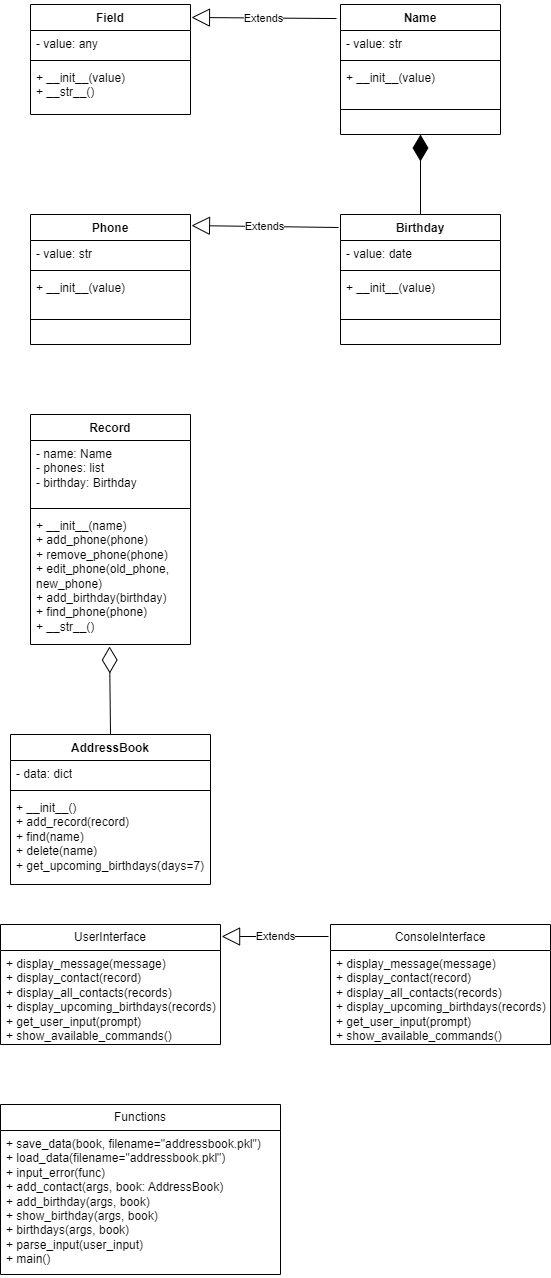

The diagram above was exported from draw.io. Its source (the exported page's mxGraphModel, read from the mxfile embedded in the PNG):
<mxGraphModel dx="1393" dy="758" grid="1" gridSize="10" guides="1" tooltips="1" connect="1" arrows="1" fold="1" page="1" pageScale="1" pageWidth="827" pageHeight="1169" math="0" shadow="0">
  <root>
    <mxCell id="0" />
    <mxCell id="1" parent="0" />
    <mxCell id="NR1NGkB9vHWKMtR311Ef-6" value="AddressBook" style="swimlane;fontStyle=1;align=center;verticalAlign=top;childLayout=stackLayout;horizontal=1;startSize=26;horizontalStack=0;resizeParent=1;resizeParentMax=0;resizeLast=0;collapsible=1;marginBottom=0;whiteSpace=wrap;html=1;" vertex="1" parent="1">
      <mxGeometry x="60" y="770" width="200" height="150" as="geometry" />
    </mxCell>
    <mxCell id="NR1NGkB9vHWKMtR311Ef-7" value="- data: dict" style="text;strokeColor=none;fillColor=none;align=left;verticalAlign=top;spacingLeft=4;spacingRight=4;overflow=hidden;rotatable=0;points=[[0,0.5],[1,0.5]];portConstraint=eastwest;whiteSpace=wrap;html=1;" vertex="1" parent="NR1NGkB9vHWKMtR311Ef-6">
      <mxGeometry y="26" width="200" height="26" as="geometry" />
    </mxCell>
    <mxCell id="NR1NGkB9vHWKMtR311Ef-8" value="" style="line;strokeWidth=1;fillColor=none;align=left;verticalAlign=middle;spacingTop=-1;spacingLeft=3;spacingRight=3;rotatable=0;labelPosition=right;points=[];portConstraint=eastwest;strokeColor=inherit;" vertex="1" parent="NR1NGkB9vHWKMtR311Ef-6">
      <mxGeometry y="52" width="200" height="8" as="geometry" />
    </mxCell>
    <mxCell id="NR1NGkB9vHWKMtR311Ef-9" value="+ __init__()&lt;div&gt;+ add_record(record)&lt;/div&gt;&lt;div&gt;+ find(name)&lt;/div&gt;&lt;div&gt;+ delete(name)&lt;/div&gt;&lt;div&gt;+ get_upcoming_birthdays(days=7)&lt;/div&gt;" style="text;strokeColor=none;fillColor=none;align=left;verticalAlign=top;spacingLeft=4;spacingRight=4;overflow=hidden;rotatable=0;points=[[0,0.5],[1,0.5]];portConstraint=eastwest;whiteSpace=wrap;html=1;" vertex="1" parent="NR1NGkB9vHWKMtR311Ef-6">
      <mxGeometry y="60" width="200" height="90" as="geometry" />
    </mxCell>
    <mxCell id="NR1NGkB9vHWKMtR311Ef-11" value="Record" style="swimlane;fontStyle=1;align=center;verticalAlign=top;childLayout=stackLayout;horizontal=1;startSize=26;horizontalStack=0;resizeParent=1;resizeParentMax=0;resizeLast=0;collapsible=1;marginBottom=0;whiteSpace=wrap;html=1;" vertex="1" parent="1">
      <mxGeometry x="80" y="450" width="160" height="230" as="geometry" />
    </mxCell>
    <mxCell id="NR1NGkB9vHWKMtR311Ef-12" value="- name: Name&lt;div&gt;- phones: list&lt;/div&gt;&lt;div&gt;- birthday: Birthday&lt;/div&gt;" style="text;strokeColor=none;fillColor=none;align=left;verticalAlign=top;spacingLeft=4;spacingRight=4;overflow=hidden;rotatable=0;points=[[0,0.5],[1,0.5]];portConstraint=eastwest;whiteSpace=wrap;html=1;" vertex="1" parent="NR1NGkB9vHWKMtR311Ef-11">
      <mxGeometry y="26" width="160" height="64" as="geometry" />
    </mxCell>
    <mxCell id="NR1NGkB9vHWKMtR311Ef-13" value="" style="line;strokeWidth=1;fillColor=none;align=left;verticalAlign=middle;spacingTop=-1;spacingLeft=3;spacingRight=3;rotatable=0;labelPosition=right;points=[];portConstraint=eastwest;strokeColor=inherit;" vertex="1" parent="NR1NGkB9vHWKMtR311Ef-11">
      <mxGeometry y="90" width="160" height="8" as="geometry" />
    </mxCell>
    <mxCell id="NR1NGkB9vHWKMtR311Ef-14" value="+ __init__(name)&lt;div&gt;+ add_phone(phone)&lt;/div&gt;&lt;div&gt;+ remove_phone(phone)&lt;/div&gt;&lt;div&gt;+ edit_phone(old_phone, new_phone)&lt;/div&gt;&lt;div&gt;+ add_birthday(birthday)&lt;/div&gt;&lt;div&gt;+ find_phone(phone)&lt;/div&gt;&lt;div&gt;+ __str__()&lt;/div&gt;" style="text;strokeColor=none;fillColor=none;align=left;verticalAlign=top;spacingLeft=4;spacingRight=4;overflow=hidden;rotatable=0;points=[[0,0.5],[1,0.5]];portConstraint=eastwest;whiteSpace=wrap;html=1;" vertex="1" parent="NR1NGkB9vHWKMtR311Ef-11">
      <mxGeometry y="98" width="160" height="132" as="geometry" />
    </mxCell>
    <mxCell id="NR1NGkB9vHWKMtR311Ef-27" value="Field" style="swimlane;fontStyle=1;align=center;verticalAlign=top;childLayout=stackLayout;horizontal=1;startSize=26;horizontalStack=0;resizeParent=1;resizeParentMax=0;resizeLast=0;collapsible=1;marginBottom=0;whiteSpace=wrap;html=1;" vertex="1" parent="1">
      <mxGeometry x="80" y="40" width="160" height="110" as="geometry" />
    </mxCell>
    <mxCell id="NR1NGkB9vHWKMtR311Ef-28" value="- value: any" style="text;strokeColor=none;fillColor=none;align=left;verticalAlign=top;spacingLeft=4;spacingRight=4;overflow=hidden;rotatable=0;points=[[0,0.5],[1,0.5]];portConstraint=eastwest;whiteSpace=wrap;html=1;" vertex="1" parent="NR1NGkB9vHWKMtR311Ef-27">
      <mxGeometry y="26" width="160" height="26" as="geometry" />
    </mxCell>
    <mxCell id="NR1NGkB9vHWKMtR311Ef-29" value="" style="line;strokeWidth=1;fillColor=none;align=left;verticalAlign=middle;spacingTop=-1;spacingLeft=3;spacingRight=3;rotatable=0;labelPosition=right;points=[];portConstraint=eastwest;strokeColor=inherit;" vertex="1" parent="NR1NGkB9vHWKMtR311Ef-27">
      <mxGeometry y="52" width="160" height="8" as="geometry" />
    </mxCell>
    <mxCell id="NR1NGkB9vHWKMtR311Ef-30" value="+ __init__(value)&lt;div&gt;+ __str__()&lt;/div&gt;" style="text;strokeColor=none;fillColor=none;align=left;verticalAlign=top;spacingLeft=4;spacingRight=4;overflow=hidden;rotatable=0;points=[[0,0.5],[1,0.5]];portConstraint=eastwest;whiteSpace=wrap;html=1;" vertex="1" parent="NR1NGkB9vHWKMtR311Ef-27">
      <mxGeometry y="60" width="160" height="50" as="geometry" />
    </mxCell>
    <mxCell id="NR1NGkB9vHWKMtR311Ef-31" value="Name" style="swimlane;fontStyle=1;align=center;verticalAlign=top;childLayout=stackLayout;horizontal=1;startSize=26;horizontalStack=0;resizeParent=1;resizeParentMax=0;resizeLast=0;collapsible=1;marginBottom=0;whiteSpace=wrap;html=1;" vertex="1" parent="1">
      <mxGeometry x="390" y="40" width="160" height="130" as="geometry" />
    </mxCell>
    <mxCell id="NR1NGkB9vHWKMtR311Ef-32" value="- value: str" style="text;strokeColor=none;fillColor=none;align=left;verticalAlign=top;spacingLeft=4;spacingRight=4;overflow=hidden;rotatable=0;points=[[0,0.5],[1,0.5]];portConstraint=eastwest;whiteSpace=wrap;html=1;" vertex="1" parent="NR1NGkB9vHWKMtR311Ef-31">
      <mxGeometry y="26" width="160" height="26" as="geometry" />
    </mxCell>
    <mxCell id="NR1NGkB9vHWKMtR311Ef-33" value="" style="line;strokeWidth=1;fillColor=none;align=left;verticalAlign=middle;spacingTop=-1;spacingLeft=3;spacingRight=3;rotatable=0;labelPosition=right;points=[];portConstraint=eastwest;strokeColor=inherit;" vertex="1" parent="NR1NGkB9vHWKMtR311Ef-31">
      <mxGeometry y="52" width="160" height="8" as="geometry" />
    </mxCell>
    <mxCell id="NR1NGkB9vHWKMtR311Ef-34" value="+ __init__(value)" style="text;strokeColor=none;fillColor=none;align=left;verticalAlign=top;spacingLeft=4;spacingRight=4;overflow=hidden;rotatable=0;points=[[0,0.5],[1,0.5]];portConstraint=eastwest;whiteSpace=wrap;html=1;" vertex="1" parent="NR1NGkB9vHWKMtR311Ef-31">
      <mxGeometry y="60" width="160" height="20" as="geometry" />
    </mxCell>
    <mxCell id="NR1NGkB9vHWKMtR311Ef-35" value="" style="line;strokeWidth=1;fillColor=none;align=left;verticalAlign=middle;spacingTop=-1;spacingLeft=3;spacingRight=3;rotatable=0;labelPosition=right;points=[];portConstraint=eastwest;strokeColor=inherit;" vertex="1" parent="NR1NGkB9vHWKMtR311Ef-31">
      <mxGeometry y="80" width="160" height="50" as="geometry" />
    </mxCell>
    <mxCell id="NR1NGkB9vHWKMtR311Ef-36" value="Birthday" style="swimlane;fontStyle=1;align=center;verticalAlign=top;childLayout=stackLayout;horizontal=1;startSize=26;horizontalStack=0;resizeParent=1;resizeParentMax=0;resizeLast=0;collapsible=1;marginBottom=0;whiteSpace=wrap;html=1;" vertex="1" parent="1">
      <mxGeometry x="390" y="250" width="160" height="130" as="geometry" />
    </mxCell>
    <mxCell id="NR1NGkB9vHWKMtR311Ef-37" value="- value: date" style="text;strokeColor=none;fillColor=none;align=left;verticalAlign=top;spacingLeft=4;spacingRight=4;overflow=hidden;rotatable=0;points=[[0,0.5],[1,0.5]];portConstraint=eastwest;whiteSpace=wrap;html=1;" vertex="1" parent="NR1NGkB9vHWKMtR311Ef-36">
      <mxGeometry y="26" width="160" height="26" as="geometry" />
    </mxCell>
    <mxCell id="NR1NGkB9vHWKMtR311Ef-38" value="" style="line;strokeWidth=1;fillColor=none;align=left;verticalAlign=middle;spacingTop=-1;spacingLeft=3;spacingRight=3;rotatable=0;labelPosition=right;points=[];portConstraint=eastwest;strokeColor=inherit;" vertex="1" parent="NR1NGkB9vHWKMtR311Ef-36">
      <mxGeometry y="52" width="160" height="8" as="geometry" />
    </mxCell>
    <mxCell id="NR1NGkB9vHWKMtR311Ef-39" value="+ __init__(value)" style="text;strokeColor=none;fillColor=none;align=left;verticalAlign=top;spacingLeft=4;spacingRight=4;overflow=hidden;rotatable=0;points=[[0,0.5],[1,0.5]];portConstraint=eastwest;whiteSpace=wrap;html=1;" vertex="1" parent="NR1NGkB9vHWKMtR311Ef-36">
      <mxGeometry y="60" width="160" height="20" as="geometry" />
    </mxCell>
    <mxCell id="NR1NGkB9vHWKMtR311Ef-40" value="" style="line;strokeWidth=1;fillColor=none;align=left;verticalAlign=middle;spacingTop=-1;spacingLeft=3;spacingRight=3;rotatable=0;labelPosition=right;points=[];portConstraint=eastwest;strokeColor=inherit;" vertex="1" parent="NR1NGkB9vHWKMtR311Ef-36">
      <mxGeometry y="80" width="160" height="50" as="geometry" />
    </mxCell>
    <mxCell id="NR1NGkB9vHWKMtR311Ef-41" value="Phone" style="swimlane;fontStyle=1;align=center;verticalAlign=top;childLayout=stackLayout;horizontal=1;startSize=26;horizontalStack=0;resizeParent=1;resizeParentMax=0;resizeLast=0;collapsible=1;marginBottom=0;whiteSpace=wrap;html=1;" vertex="1" parent="1">
      <mxGeometry x="80" y="250" width="160" height="130" as="geometry" />
    </mxCell>
    <mxCell id="NR1NGkB9vHWKMtR311Ef-42" value="- value: str" style="text;strokeColor=none;fillColor=none;align=left;verticalAlign=top;spacingLeft=4;spacingRight=4;overflow=hidden;rotatable=0;points=[[0,0.5],[1,0.5]];portConstraint=eastwest;whiteSpace=wrap;html=1;" vertex="1" parent="NR1NGkB9vHWKMtR311Ef-41">
      <mxGeometry y="26" width="160" height="26" as="geometry" />
    </mxCell>
    <mxCell id="NR1NGkB9vHWKMtR311Ef-43" value="" style="line;strokeWidth=1;fillColor=none;align=left;verticalAlign=middle;spacingTop=-1;spacingLeft=3;spacingRight=3;rotatable=0;labelPosition=right;points=[];portConstraint=eastwest;strokeColor=inherit;" vertex="1" parent="NR1NGkB9vHWKMtR311Ef-41">
      <mxGeometry y="52" width="160" height="8" as="geometry" />
    </mxCell>
    <mxCell id="NR1NGkB9vHWKMtR311Ef-44" value="+ __init__(value)" style="text;strokeColor=none;fillColor=none;align=left;verticalAlign=top;spacingLeft=4;spacingRight=4;overflow=hidden;rotatable=0;points=[[0,0.5],[1,0.5]];portConstraint=eastwest;whiteSpace=wrap;html=1;" vertex="1" parent="NR1NGkB9vHWKMtR311Ef-41">
      <mxGeometry y="60" width="160" height="20" as="geometry" />
    </mxCell>
    <mxCell id="NR1NGkB9vHWKMtR311Ef-45" value="" style="line;strokeWidth=1;fillColor=none;align=left;verticalAlign=middle;spacingTop=-1;spacingLeft=3;spacingRight=3;rotatable=0;labelPosition=right;points=[];portConstraint=eastwest;strokeColor=inherit;" vertex="1" parent="NR1NGkB9vHWKMtR311Ef-41">
      <mxGeometry y="80" width="160" height="50" as="geometry" />
    </mxCell>
    <mxCell id="NR1NGkB9vHWKMtR311Ef-46" value="Extends" style="endArrow=block;endSize=16;endFill=0;html=1;rounded=0;exitX=-0.025;exitY=0.108;exitDx=0;exitDy=0;exitPerimeter=0;entryX=1.006;entryY=0.118;entryDx=0;entryDy=0;entryPerimeter=0;" edge="1" parent="1" source="NR1NGkB9vHWKMtR311Ef-31" target="NR1NGkB9vHWKMtR311Ef-27">
      <mxGeometry width="160" relative="1" as="geometry">
        <mxPoint x="580" y="270" as="sourcePoint" />
        <mxPoint x="250" y="50" as="targetPoint" />
      </mxGeometry>
    </mxCell>
    <mxCell id="NR1NGkB9vHWKMtR311Ef-47" value="Extends" style="endArrow=block;endSize=16;endFill=0;html=1;rounded=0;exitX=-0.012;exitY=0.1;exitDx=0;exitDy=0;exitPerimeter=0;entryX=1.006;entryY=0.085;entryDx=0;entryDy=0;entryPerimeter=0;" edge="1" parent="1" source="NR1NGkB9vHWKMtR311Ef-36" target="NR1NGkB9vHWKMtR311Ef-41">
      <mxGeometry width="160" relative="1" as="geometry">
        <mxPoint x="380" y="250" as="sourcePoint" />
        <mxPoint x="245" y="259" as="targetPoint" />
      </mxGeometry>
    </mxCell>
    <mxCell id="NR1NGkB9vHWKMtR311Ef-48" value="" style="endArrow=diamondThin;endFill=1;endSize=24;html=1;rounded=0;entryX=0.5;entryY=1;entryDx=0;entryDy=0;exitX=0.5;exitY=0;exitDx=0;exitDy=0;" edge="1" parent="1" source="NR1NGkB9vHWKMtR311Ef-36" target="NR1NGkB9vHWKMtR311Ef-31">
      <mxGeometry width="160" relative="1" as="geometry">
        <mxPoint x="410" y="460" as="sourcePoint" />
        <mxPoint x="570" y="460" as="targetPoint" />
      </mxGeometry>
    </mxCell>
    <mxCell id="NR1NGkB9vHWKMtR311Ef-49" value="" style="endArrow=diamondThin;endFill=0;endSize=24;html=1;rounded=0;exitX=0.5;exitY=0;exitDx=0;exitDy=0;entryX=0.494;entryY=1.015;entryDx=0;entryDy=0;entryPerimeter=0;" edge="1" parent="1" source="NR1NGkB9vHWKMtR311Ef-6" target="NR1NGkB9vHWKMtR311Ef-14">
      <mxGeometry width="160" relative="1" as="geometry">
        <mxPoint x="300" y="720" as="sourcePoint" />
        <mxPoint x="460" y="720" as="targetPoint" />
      </mxGeometry>
    </mxCell>
    <mxCell id="NR1NGkB9vHWKMtR311Ef-50" value="UserInterface" style="swimlane;fontStyle=0;childLayout=stackLayout;horizontal=1;startSize=26;fillColor=none;horizontalStack=0;resizeParent=1;resizeParentMax=0;resizeLast=0;collapsible=1;marginBottom=0;whiteSpace=wrap;html=1;" vertex="1" parent="1">
      <mxGeometry x="50" y="960" width="220" height="120" as="geometry" />
    </mxCell>
    <mxCell id="NR1NGkB9vHWKMtR311Ef-51" value="&lt;div&gt;+ display_message(message)&lt;/div&gt;&lt;div&gt;+ display_contact(record)&lt;/div&gt;&lt;div&gt;+ display_all_contacts(records)&lt;/div&gt;&lt;div&gt;+ display_upcoming_birthdays(records)&lt;/div&gt;&lt;div&gt;+ get_user_input(prompt)&lt;/div&gt;&lt;div&gt;+ show_available_commands()&lt;/div&gt;" style="text;strokeColor=none;fillColor=none;align=left;verticalAlign=top;spacingLeft=4;spacingRight=4;overflow=hidden;rotatable=0;points=[[0,0.5],[1,0.5]];portConstraint=eastwest;whiteSpace=wrap;html=1;" vertex="1" parent="NR1NGkB9vHWKMtR311Ef-50">
      <mxGeometry y="26" width="220" height="94" as="geometry" />
    </mxCell>
    <mxCell id="NR1NGkB9vHWKMtR311Ef-54" value="ConsoleInterface" style="swimlane;fontStyle=0;childLayout=stackLayout;horizontal=1;startSize=26;fillColor=none;horizontalStack=0;resizeParent=1;resizeParentMax=0;resizeLast=0;collapsible=1;marginBottom=0;whiteSpace=wrap;html=1;" vertex="1" parent="1">
      <mxGeometry x="380" y="960" width="220" height="120" as="geometry" />
    </mxCell>
    <mxCell id="NR1NGkB9vHWKMtR311Ef-55" value="&lt;div&gt;+ display_message(message)&lt;/div&gt;&lt;div&gt;+ display_contact(record)&lt;/div&gt;&lt;div&gt;+ display_all_contacts(records)&lt;/div&gt;&lt;div&gt;+ display_upcoming_birthdays(records)&lt;/div&gt;&lt;div&gt;+ get_user_input(prompt)&lt;/div&gt;&lt;div&gt;+ show_available_commands()&lt;/div&gt;" style="text;strokeColor=none;fillColor=none;align=left;verticalAlign=top;spacingLeft=4;spacingRight=4;overflow=hidden;rotatable=0;points=[[0,0.5],[1,0.5]];portConstraint=eastwest;whiteSpace=wrap;html=1;" vertex="1" parent="NR1NGkB9vHWKMtR311Ef-54">
      <mxGeometry y="26" width="220" height="94" as="geometry" />
    </mxCell>
    <mxCell id="NR1NGkB9vHWKMtR311Ef-56" value="Extends" style="endArrow=block;endSize=16;endFill=0;html=1;rounded=0;exitX=-0.009;exitY=0.1;exitDx=0;exitDy=0;exitPerimeter=0;entryX=1.005;entryY=0.1;entryDx=0;entryDy=0;entryPerimeter=0;" edge="1" parent="1" source="NR1NGkB9vHWKMtR311Ef-54" target="NR1NGkB9vHWKMtR311Ef-50">
      <mxGeometry width="160" relative="1" as="geometry">
        <mxPoint x="435" y="920" as="sourcePoint" />
        <mxPoint x="300" y="929" as="targetPoint" />
      </mxGeometry>
    </mxCell>
    <mxCell id="NR1NGkB9vHWKMtR311Ef-57" value="Functions" style="swimlane;fontStyle=0;childLayout=stackLayout;horizontal=1;startSize=26;fillColor=none;horizontalStack=0;resizeParent=1;resizeParentMax=0;resizeLast=0;collapsible=1;marginBottom=0;whiteSpace=wrap;html=1;" vertex="1" parent="1">
      <mxGeometry x="50" y="1140" width="280" height="170" as="geometry" />
    </mxCell>
    <mxCell id="NR1NGkB9vHWKMtR311Ef-58" value="&lt;div&gt;+ save_data(book, filename=&quot;addressbook.pkl&quot;)&lt;/div&gt;&lt;div&gt;+ load_data(filename=&quot;addressbook.pkl&quot;)&lt;/div&gt;&lt;div&gt;+ input_error(func)&lt;/div&gt;&lt;div&gt;+ add_contact(args, book: AddressBook)&lt;/div&gt;&lt;div&gt;+ add_birthday(args, book)&lt;/div&gt;&lt;div&gt;+ show_birthday(args, book)&lt;/div&gt;&lt;div&gt;+ birthdays(args, book)&lt;/div&gt;&lt;div&gt;+ parse_input(user_input)&lt;/div&gt;&lt;div&gt;+ main()&lt;/div&gt;" style="text;strokeColor=none;fillColor=none;align=left;verticalAlign=top;spacingLeft=4;spacingRight=4;overflow=hidden;rotatable=0;points=[[0,0.5],[1,0.5]];portConstraint=eastwest;whiteSpace=wrap;html=1;" vertex="1" parent="NR1NGkB9vHWKMtR311Ef-57">
      <mxGeometry y="26" width="280" height="144" as="geometry" />
    </mxCell>
  </root>
</mxGraphModel>